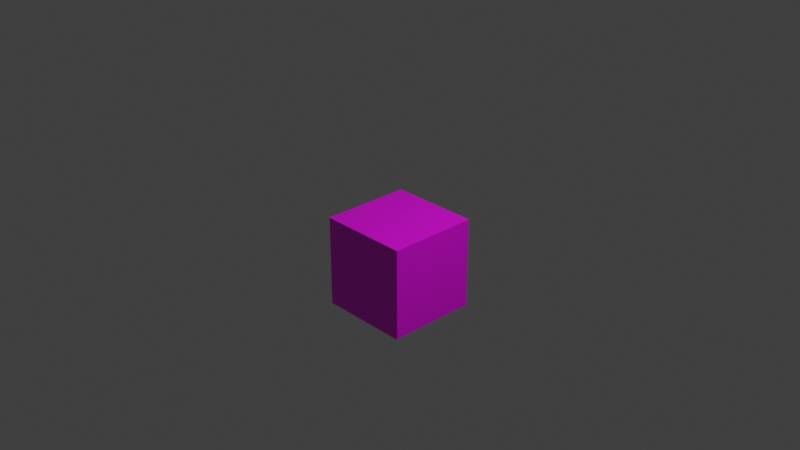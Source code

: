 # Source: cube.blend  (saved by Blender 3.0.42; exported with 4.5.12 LTS)
import bpy
from mathutils import Matrix  # noqa: F401  (used for matrix-valued properties, if any)

bpy.ops.wm.read_factory_settings(use_empty=True)
scene = bpy.context.scene
scene.name = 'Scene'

# ---- collections
col_collection = bpy.data.collections.new('Collection'); scene.collection.children.link(col_collection)

# ---- images (referenced by path relative to the original .blend; pixels are not part of the script)
import os
ASSET_DIR = os.environ.get("B2B_ASSET_DIR", "")  # directory of the original .blend (textures are referenced by path, not embedded)
HERE = os.path.dirname(os.path.abspath(__file__))  # packed textures are extracted next to this script under _unpacked/

def load_image(name, relpath, width, height, colorspace="sRGB"):
    """Load a texture the original file referenced (path relative to the .blend, or extracted next to this script)."""
    p = next((c for c in (os.path.join(HERE, relpath), os.path.join(ASSET_DIR, relpath)) if relpath and os.path.exists(c)), "")
    if p:
        img = bpy.data.images.load(p, check_existing=True)
        img.name = name
    else:  # same state as the original file: an image datablock whose file is absent (Cycles renders it pink)
        img = bpy.data.images.new(name, width, height)
        img.source = "FILE"
        img.filepath = "//" + (relpath or name)
    img.colorspace_settings.name = colorspace
    return img
img_cubediffuse = load_image('CubeDiffuse', 'CubeDiffuse.png', 1024, 1024, 'sRGB')

# ---- materials (node trees are filled in below, after node groups)
mat_material = bpy.data.materials.new('Material')
mat_material.alpha_threshold = 0.0
mat_material.use_transparent_shadow = False
mat_material.line_color = (0.0, 0.0, 0.0, 1.0)

# ---- material node trees
mat_material.use_nodes = True; mat_material.node_tree.nodes.clear()
_N = mat_material.node_tree.nodes; _L = mat_material.node_tree.links
n0 = _N.new('ShaderNodeOutputMaterial'); n0.name = 'Material Output'; n0.location = (300, 300)
n1 = _N.new('ShaderNodeTexImage'); n1.name = 'Image Texture'; n1.location = (-520, 280)
n1.image = img_cubediffuse
n2 = _N.new('ShaderNodeBsdfPrincipled'); n2.name = 'Principled BSDF'; n2.location = (40, 280)
n2.distribution = 'GGX'
n2.subsurface_method = 'RANDOM_WALK_SKIN'
n2.inputs[2].default_value = 0.4
n2.inputs[3].default_value = 1.45
n2.inputs[27].default_value = (0.0, 0.0, 0.0, 1.0)
n2.inputs[28].default_value = 1.0
_L.new(n2.outputs[0], n0.inputs[0])
_L.new(n1.outputs[1], n2.inputs[4])
_L.new(n1.outputs[0], n2.inputs[0])
n0.is_active_output = True

# ---- world
world_world = bpy.data.worlds.new('World'); scene.world = world_world
world_world.use_nodes = True; world_world.node_tree.nodes.clear()
_N = world_world.node_tree.nodes; _L = world_world.node_tree.links
n0 = _N.new('ShaderNodeOutputWorld'); n0.name = 'World Output'; n0.location = (300, 300)
n1 = _N.new('ShaderNodeBackground'); n1.name = 'Background'; n1.location = (10, 300)
n1.inputs[0].default_value = (0.05088, 0.05088, 0.05088, 1.0)
_L.new(n1.outputs[0], n0.inputs[0])
n0.is_active_output = True
world_world.color = (0.05088, 0.05088, 0.05088)
world_world.use_sun_shadow = False
world_world.sun_shadow_jitter_overblur = 0.0

# ---- cameras
cam_camera = bpy.data.cameras.new('Camera')
cam_camera.clip_end = 100.0
cam_camera.ortho_scale = 7.314

# ---- lights
light_light = bpy.data.lights.new('Light', 'POINT')
light_light.transmission_factor = 0.0
light_light.energy = 1000.0
light_light.shadow_soft_size = 0.1
light_light.shadow_maximum_resolution = 0.006
light_light.use_absolute_resolution = True

# ---- meshes
me_cube = bpy.data.meshes.new('Cube')
me_cube.from_pydata([(2.0, 1.0, 0.0), (2.0, 1.0, -2.0), (2.0, -1.0, 0.0), (2.0, -1.0, -2.0), (0.0, 1.0, 0.0), (0.0, 1.0, -2.0), (0.0, -1.0, 0.0), (0.0, -1.0, -2.0)], [], [(0, 4, 6, 2), (3, 2, 6, 7), (7, 6, 4, 5), (5, 1, 3, 7), (1, 0, 2, 3), (5, 4, 0, 1)])
_uv = me_cube.uv_layers.new(name='UVMap')
_uv.uv.foreach_set('vector', [-8.941e-08, -8.941e-08, 1.0, -8.941e-08, 1.0, 1.0, -8.941e-08, 1.0, 1.0, 2.98e-08, 1.0, 1.0, 2.98e-08, 1.0, 2.98e-08, 2.98e-08, 1.0, 2.98e-08, 1.0, 1.0, 1.49e-07, 1.0, 1.49e-07, 2.98e-08, 1.192e-07, 1.192e-07, 1.0, 1.192e-07, 1.0, 1.0, 1.192e-07, 1.0, 1.0, 2.98e-08, 1.0, 1.0, 2.98e-08, 1.0, 2.98e-08, 2.98e-08, 1.0, 1.49e-07, 1.0, 1.0, 1.192e-07, 1.0, 1.192e-07, 1.49e-07])
me_cube.materials.append(mat_material)
me_cube.use_remesh_preserve_volume = False
me_cube.use_remesh_preserve_attributes = False
me_cube.use_mirror_vertex_groups = False
me_cube.update()

# ---- objects
ob_cube = bpy.data.objects.new('Cube', me_cube)
ob_light = bpy.data.objects.new('Light', light_light)
ob_camera = bpy.data.objects.new('Camera', cam_camera)

# ---- transforms, parenting, visibility, modifiers, constraints
ob_cube.location = (-0.5, 0.0, 0.0)
ob_cube.scale = (0.5, 0.5, 0.5)
ob_cube.lock_rotations_4d = False
ob_cube.empty_display_type = 'ARROWS'
ob_cube.lineart.crease_threshold = 0.0
ob_light.location = (4.076, 1.005, 5.904)
ob_light.rotation_euler = (0.6503, 0.05522, 1.866)
ob_light.lock_rotations_4d = False
ob_light.empty_display_type = 'ARROWS'
ob_light.color = (0.0, 0.0, 0.0, 0.0)
ob_light.lineart.crease_threshold = 0.0
ob_camera.location = (7.359, -6.926, 4.958)
ob_camera.rotation_euler = (1.109, 0.0, 0.8149)
ob_camera.lock_rotations_4d = False
ob_camera.empty_display_type = 'ARROWS'
ob_camera.color = (0.0, 0.0, 0.0, 0.0)
ob_camera.display_type = 'WIRE'
ob_camera.lineart.crease_threshold = 0.0

# ---- collection membership
col_collection.objects.link(ob_cube)
col_collection.objects.link(ob_light)
col_collection.objects.link(ob_camera)

# ---- scene / render settings (as saved in the file)
scene.camera = ob_camera
scene.frame_start = 1; scene.frame_end = 250; scene.frame_set(1)
scene.render.engine = 'BLENDER_EEVEE_NEXT'
scene.cycles.sampling_pattern = 'TABULATED_SOBOL'
scene.cycles.use_light_tree = False
scene.view_settings.view_transform = 'Standard'
bpy.context.view_layer.update()
